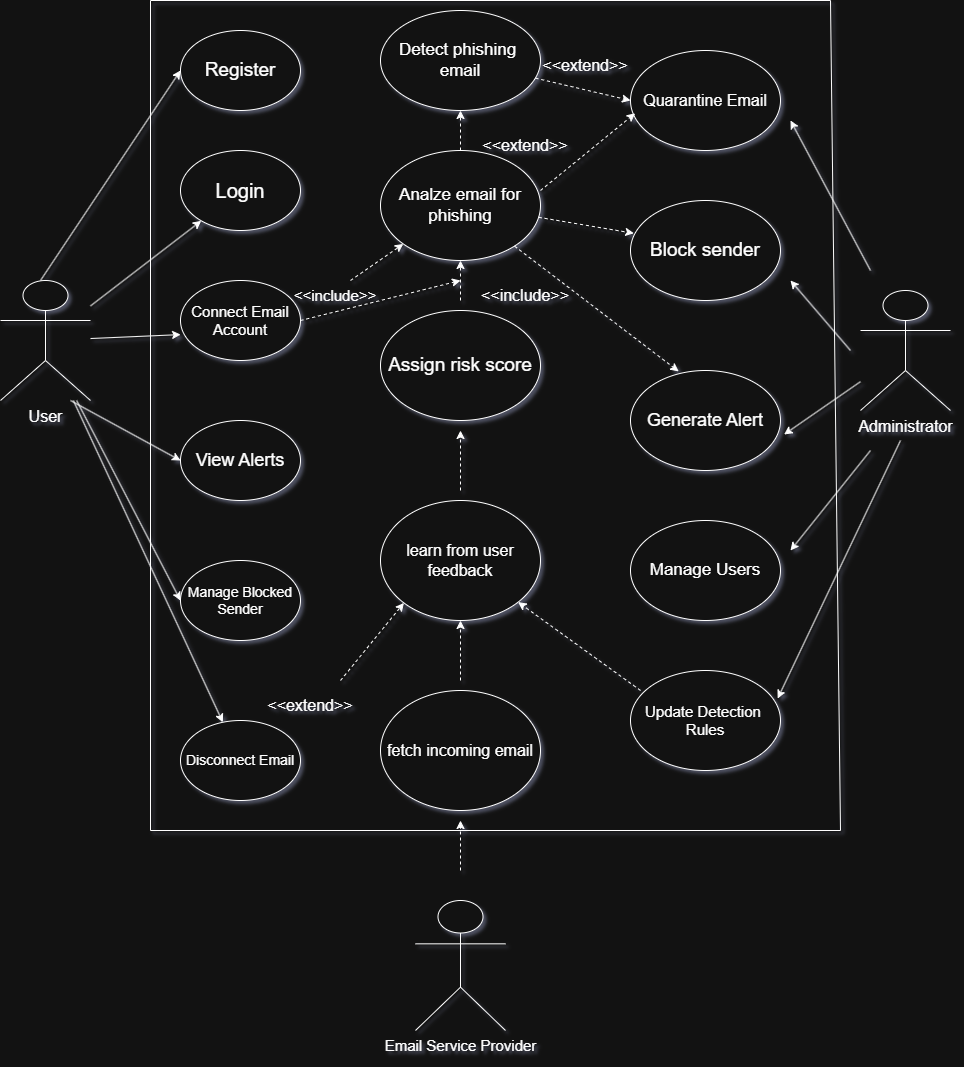

The diagram above was exported from draw.io. Its source (the exported page's mxGraphModel, read from the mxfile embedded in the PNG):
<mxGraphModel dx="1804" dy="928" grid="1" gridSize="10" guides="1" tooltips="1" connect="1" arrows="1" fold="1" page="1" pageScale="1" pageWidth="583" pageHeight="413" background="none" math="0" shadow="1">
  <root>
    <object label="" new_customer="" id="0">
      <mxCell />
    </object>
    <mxCell id="1" parent="0" />
    <mxCell id="Mqx_xcPF1g6z_ng0QJpF-1" parent="1" style="shape=umlActor;verticalLabelPosition=bottom;verticalAlign=top;html=1;outlineConnect=0;fontSize=16;" value="User" vertex="1">
      <mxGeometry height="120" width="90" x="160" y="310" as="geometry" />
    </mxCell>
    <mxCell id="Mqx_xcPF1g6z_ng0QJpF-7" edge="1" parent="1" source="Mqx_xcPF1g6z_ng0QJpF-1" style="endArrow=classic;html=1;rounded=0;" target="Mqx_xcPF1g6z_ng0QJpF-9" value="">
      <mxGeometry height="50" relative="1" width="50" as="geometry">
        <mxPoint x="350" y="413" as="sourcePoint" />
        <mxPoint x="270" y="353" as="targetPoint" />
      </mxGeometry>
    </mxCell>
    <mxCell id="Mqx_xcPF1g6z_ng0QJpF-8" parent="1" style="ellipse;whiteSpace=wrap;html=1;fontSize=19;" value="Register" vertex="1">
      <mxGeometry height="80" width="120" x="340" y="60" as="geometry" />
    </mxCell>
    <mxCell id="Mqx_xcPF1g6z_ng0QJpF-9" parent="1" style="ellipse;whiteSpace=wrap;html=1;fontSize=20;fontStyle=0" value="Login" vertex="1">
      <mxGeometry height="80" width="120" x="340" y="180" as="geometry" />
    </mxCell>
    <mxCell id="Mqx_xcPF1g6z_ng0QJpF-10" parent="1" style="ellipse;whiteSpace=wrap;html=1;" value="&lt;font style=&quot;font-size: 15px;&quot;&gt;Connect Email Account&lt;/font&gt;" vertex="1">
      <mxGeometry height="80" width="120" x="340" y="310" as="geometry" />
    </mxCell>
    <mxCell id="Mqx_xcPF1g6z_ng0QJpF-11" parent="1" style="ellipse;whiteSpace=wrap;html=1;fontSize=18;" value="View Alerts" vertex="1">
      <mxGeometry height="80" width="120" x="340" y="450" as="geometry" />
    </mxCell>
    <mxCell id="Mqx_xcPF1g6z_ng0QJpF-12" parent="1" style="ellipse;whiteSpace=wrap;html=1;fontSize=14;" value="Manage Blocked Sender" vertex="1">
      <mxGeometry height="80" width="120" x="340" y="590" as="geometry" />
    </mxCell>
    <mxCell id="Mqx_xcPF1g6z_ng0QJpF-13" parent="1" style="ellipse;whiteSpace=wrap;html=1;" value="&lt;font style=&quot;font-size: 14px;&quot;&gt;Disconnect Email&lt;/font&gt;" vertex="1">
      <mxGeometry height="80" width="120" x="340" y="750" as="geometry" />
    </mxCell>
    <mxCell id="Mqx_xcPF1g6z_ng0QJpF-19" parent="1" style="ellipse;whiteSpace=wrap;html=1;fontSize=17;" value="Detect phishing&amp;nbsp;&lt;div&gt;email&lt;/div&gt;" vertex="1">
      <mxGeometry height="100" width="160" x="540" y="40" as="geometry" />
    </mxCell>
    <mxCell id="Mqx_xcPF1g6z_ng0QJpF-20" parent="1" style="ellipse;whiteSpace=wrap;html=1;" value="&lt;font style=&quot;font-size: 17px;&quot;&gt;Analze email for&lt;/font&gt;&lt;div&gt;&lt;font style=&quot;font-size: 17px;&quot;&gt;phishing&lt;/font&gt;&lt;/div&gt;" vertex="1">
      <mxGeometry height="110" width="160" x="540" y="180" as="geometry" />
    </mxCell>
    <mxCell id="Mqx_xcPF1g6z_ng0QJpF-21" parent="1" style="ellipse;whiteSpace=wrap;html=1;" value="&lt;font style=&quot;font-size: 19px;&quot;&gt;Assign&lt;font style=&quot;&quot;&gt; &lt;/font&gt;risk score&lt;/font&gt;" vertex="1">
      <mxGeometry height="110" width="160" x="540" y="340" as="geometry" />
    </mxCell>
    <mxCell id="Mqx_xcPF1g6z_ng0QJpF-22" parent="1" style="ellipse;whiteSpace=wrap;html=1;fontSize=16;" value="learn from user&lt;div&gt;feedback&lt;/div&gt;" vertex="1">
      <mxGeometry height="120" width="160" x="540" y="530" as="geometry" />
    </mxCell>
    <mxCell id="Mqx_xcPF1g6z_ng0QJpF-23" parent="1" style="ellipse;whiteSpace=wrap;html=1;fontSize=16;" value="fetch incoming email" vertex="1">
      <mxGeometry height="120" width="160" x="540" y="720" as="geometry" />
    </mxCell>
    <mxCell id="Mqx_xcPF1g6z_ng0QJpF-25" parent="1" style="ellipse;whiteSpace=wrap;html=1;fontSize=16;" value="Quarantine Email" vertex="1">
      <mxGeometry height="100" width="150" x="790" y="80" as="geometry" />
    </mxCell>
    <mxCell id="Mqx_xcPF1g6z_ng0QJpF-26" parent="1" style="ellipse;whiteSpace=wrap;html=1;fontSize=19;" value="Block sender" vertex="1">
      <mxGeometry height="100" width="150" x="790" y="230" as="geometry" />
    </mxCell>
    <mxCell id="Mqx_xcPF1g6z_ng0QJpF-27" parent="1" style="ellipse;whiteSpace=wrap;html=1;fontSize=18;" value="Generate Alert" vertex="1">
      <mxGeometry height="100" width="150" x="790" y="400" as="geometry" />
    </mxCell>
    <mxCell id="Mqx_xcPF1g6z_ng0QJpF-28" parent="1" style="ellipse;whiteSpace=wrap;html=1;fontSize=17;" value="Manage Users" vertex="1">
      <mxGeometry height="100" width="150" x="790" y="550" as="geometry" />
    </mxCell>
    <mxCell id="Mqx_xcPF1g6z_ng0QJpF-29" parent="1" style="ellipse;whiteSpace=wrap;html=1;fontSize=15;" value="Update Detection&amp;nbsp;&lt;div&gt;Rules&lt;/div&gt;" vertex="1">
      <mxGeometry height="100" width="150" x="790" y="700" as="geometry" />
    </mxCell>
    <mxCell id="Mqx_xcPF1g6z_ng0QJpF-30" parent="1" style="shape=umlActor;verticalLabelPosition=bottom;verticalAlign=top;html=1;outlineConnect=0;fontSize=16;" value="Administrator" vertex="1">
      <mxGeometry height="120" width="90" x="1020" y="320" as="geometry" />
    </mxCell>
    <mxCell id="Mqx_xcPF1g6z_ng0QJpF-33" edge="1" parent="1" style="endArrow=classic;html=1;rounded=0;" value="">
      <mxGeometry height="50" relative="1" width="50" as="geometry">
        <mxPoint x="1030" y="300" as="sourcePoint" />
        <mxPoint x="950" y="150" as="targetPoint" />
      </mxGeometry>
    </mxCell>
    <mxCell id="Mqx_xcPF1g6z_ng0QJpF-34" edge="1" parent="1" style="endArrow=classic;html=1;rounded=0;" value="">
      <mxGeometry height="50" relative="1" width="50" as="geometry">
        <mxPoint x="1010" y="380" as="sourcePoint" />
        <mxPoint x="950" y="310" as="targetPoint" />
      </mxGeometry>
    </mxCell>
    <mxCell id="Mqx_xcPF1g6z_ng0QJpF-35" edge="1" parent="1" source="Mqx_xcPF1g6z_ng0QJpF-30" style="endArrow=classic;html=1;rounded=0;entryX=1.024;entryY=0.64;entryDx=0;entryDy=0;entryPerimeter=0;" target="Mqx_xcPF1g6z_ng0QJpF-27" value="">
      <mxGeometry height="50" relative="1" width="50" as="geometry">
        <mxPoint x="950" y="480" as="sourcePoint" />
        <mxPoint x="1000" y="430" as="targetPoint" />
      </mxGeometry>
    </mxCell>
    <mxCell id="Mqx_xcPF1g6z_ng0QJpF-36" edge="1" parent="1" style="endArrow=classic;html=1;rounded=0;" value="">
      <mxGeometry height="50" relative="1" width="50" as="geometry">
        <mxPoint x="1030" y="480" as="sourcePoint" />
        <mxPoint x="950" y="580" as="targetPoint" />
      </mxGeometry>
    </mxCell>
    <mxCell id="Mqx_xcPF1g6z_ng0QJpF-37" edge="1" parent="1" style="html=1;labelBackgroundColor=#ffffff;startArrow=none;startFill=0;startSize=6;endArrow=classic;endFill=1;endSize=6;jettySize=auto;orthogonalLoop=1;strokeWidth=1;dashed=1;fontSize=14;rounded=0;" value="">
      <mxGeometry height="60" relative="1" width="60" as="geometry">
        <mxPoint x="620" y="520" as="sourcePoint" />
        <mxPoint x="620" y="460" as="targetPoint" />
      </mxGeometry>
    </mxCell>
    <mxCell id="Mqx_xcPF1g6z_ng0QJpF-38" edge="1" parent="1" style="html=1;labelBackgroundColor=#ffffff;startArrow=none;startFill=0;startSize=6;endArrow=classic;endFill=1;endSize=6;jettySize=auto;orthogonalLoop=1;strokeWidth=1;dashed=1;fontSize=14;rounded=0;entryX=0.5;entryY=1;entryDx=0;entryDy=0;" target="Mqx_xcPF1g6z_ng0QJpF-22" value="">
      <mxGeometry height="60" relative="1" width="60" as="geometry">
        <mxPoint x="620" y="710" as="sourcePoint" />
        <mxPoint x="660" y="650" as="targetPoint" />
      </mxGeometry>
    </mxCell>
    <mxCell id="Mqx_xcPF1g6z_ng0QJpF-39" edge="1" parent="1" style="html=1;labelBackgroundColor=#ffffff;startArrow=none;startFill=0;startSize=6;endArrow=classic;endFill=1;endSize=6;jettySize=auto;orthogonalLoop=1;strokeWidth=1;dashed=1;fontSize=14;rounded=0;entryX=0.5;entryY=1;entryDx=0;entryDy=0;" target="Mqx_xcPF1g6z_ng0QJpF-20" value="">
      <mxGeometry height="60" relative="1" width="60" as="geometry">
        <mxPoint x="620" y="330" as="sourcePoint" />
        <mxPoint x="670" y="280" as="targetPoint" />
      </mxGeometry>
    </mxCell>
    <mxCell id="Mqx_xcPF1g6z_ng0QJpF-40" edge="1" parent="1" source="Mqx_xcPF1g6z_ng0QJpF-20" style="html=1;labelBackgroundColor=#ffffff;startArrow=none;startFill=0;startSize=6;endArrow=classic;endFill=1;endSize=6;jettySize=auto;orthogonalLoop=1;strokeWidth=1;dashed=1;fontSize=14;rounded=0;entryX=0.5;entryY=1;entryDx=0;entryDy=0;exitX=0.5;exitY=0;exitDx=0;exitDy=0;" target="Mqx_xcPF1g6z_ng0QJpF-19" value="">
      <mxGeometry height="60" relative="1" width="60" as="geometry">
        <mxPoint x="620" y="170" as="sourcePoint" />
        <mxPoint x="680" y="110" as="targetPoint" />
      </mxGeometry>
    </mxCell>
    <mxCell id="Mqx_xcPF1g6z_ng0QJpF-42" edge="1" parent="1" style="endArrow=classic;html=1;rounded=0;entryX=0;entryY=0.5;entryDx=0;entryDy=0;" target="Mqx_xcPF1g6z_ng0QJpF-8" value="">
      <mxGeometry height="50" relative="1" width="50" as="geometry">
        <mxPoint x="200" y="309.99829787234034" as="sourcePoint" />
        <mxPoint x="395" y="264.36" as="targetPoint" />
      </mxGeometry>
    </mxCell>
    <mxCell id="Mqx_xcPF1g6z_ng0QJpF-50" edge="1" parent="1" style="html=1;labelBackgroundColor=#ffffff;startArrow=none;startFill=0;startSize=6;endArrow=classic;endFill=1;endSize=6;jettySize=auto;orthogonalLoop=1;strokeWidth=1;dashed=1;fontSize=14;rounded=0;entryX=0.031;entryY=0.628;entryDx=0;entryDy=0;entryPerimeter=0;" target="Mqx_xcPF1g6z_ng0QJpF-25" value="">
      <mxGeometry height="60" relative="1" width="60" as="geometry">
        <mxPoint x="700" y="220" as="sourcePoint" />
        <mxPoint x="760" y="160" as="targetPoint" />
      </mxGeometry>
    </mxCell>
    <mxCell id="Mqx_xcPF1g6z_ng0QJpF-51" edge="1" parent="1" source="Mqx_xcPF1g6z_ng0QJpF-20" style="html=1;labelBackgroundColor=#ffffff;startArrow=none;startFill=0;startSize=6;endArrow=classic;endFill=1;endSize=6;jettySize=auto;orthogonalLoop=1;strokeWidth=1;dashed=1;fontSize=14;rounded=0;entryX=0.022;entryY=0.328;entryDx=0;entryDy=0;entryPerimeter=0;" target="Mqx_xcPF1g6z_ng0QJpF-26" value="">
      <mxGeometry height="60" relative="1" width="60" as="geometry">
        <mxPoint x="730" y="317" as="sourcePoint" />
        <mxPoint x="825" y="240" as="targetPoint" />
      </mxGeometry>
    </mxCell>
    <mxCell id="Mqx_xcPF1g6z_ng0QJpF-53" edge="1" parent="1" source="Mqx_xcPF1g6z_ng0QJpF-20" style="html=1;labelBackgroundColor=#ffffff;startArrow=none;startFill=0;startSize=6;endArrow=classic;endFill=1;endSize=6;jettySize=auto;orthogonalLoop=1;strokeWidth=1;dashed=1;fontSize=14;rounded=0;entryX=0.321;entryY=0.009;entryDx=0;entryDy=0;entryPerimeter=0;" target="Mqx_xcPF1g6z_ng0QJpF-27" value="">
      <mxGeometry height="60" relative="1" width="60" as="geometry">
        <mxPoint x="740" y="447" as="sourcePoint" />
        <mxPoint x="835" y="370" as="targetPoint" />
      </mxGeometry>
    </mxCell>
    <mxCell id="Mqx_xcPF1g6z_ng0QJpF-54" edge="1" parent="1" source="Mqx_xcPF1g6z_ng0QJpF-29" style="html=1;labelBackgroundColor=#ffffff;startArrow=none;startFill=0;startSize=6;endArrow=classic;endFill=1;endSize=6;jettySize=auto;orthogonalLoop=1;strokeWidth=1;dashed=1;fontSize=14;rounded=0;exitX=0.067;exitY=0.2;exitDx=0;exitDy=0;exitPerimeter=0;" target="Mqx_xcPF1g6z_ng0QJpF-22" value="">
      <mxGeometry height="60" relative="1" width="60" as="geometry">
        <mxPoint x="760" y="827" as="sourcePoint" />
        <mxPoint x="780" y="660" as="targetPoint" />
      </mxGeometry>
    </mxCell>
    <mxCell id="Mqx_xcPF1g6z_ng0QJpF-55" edge="1" parent="1" source="Mqx_xcPF1g6z_ng0QJpF-10" style="html=1;labelBackgroundColor=#ffffff;startArrow=none;startFill=0;startSize=6;endArrow=classic;endFill=1;endSize=6;jettySize=auto;orthogonalLoop=1;strokeWidth=1;dashed=1;fontSize=14;rounded=0;exitX=1;exitY=0.5;exitDx=0;exitDy=0;" value="">
      <mxGeometry height="60" relative="1" width="60" as="geometry">
        <mxPoint x="490" y="397" as="sourcePoint" />
        <mxPoint x="620" y="310" as="targetPoint" />
      </mxGeometry>
    </mxCell>
    <mxCell id="Mqx_xcPF1g6z_ng0QJpF-56" edge="1" parent="1" style="html=1;labelBackgroundColor=#ffffff;startArrow=none;startFill=0;startSize=6;endArrow=classic;endFill=1;endSize=6;jettySize=auto;orthogonalLoop=1;strokeWidth=1;dashed=1;fontSize=14;rounded=0;" target="Mqx_xcPF1g6z_ng0QJpF-20" value="">
      <mxGeometry height="60" relative="1" width="60" as="geometry">
        <mxPoint x="510" y="310" as="sourcePoint" />
        <mxPoint x="595" y="300" as="targetPoint" />
      </mxGeometry>
    </mxCell>
    <mxCell id="Mqx_xcPF1g6z_ng0QJpF-57" edge="1" parent="1" source="Mqx_xcPF1g6z_ng0QJpF-19" style="html=1;labelBackgroundColor=#ffffff;startArrow=none;startFill=0;startSize=6;endArrow=classic;endFill=1;endSize=6;jettySize=auto;orthogonalLoop=1;strokeWidth=1;dashed=1;fontSize=14;rounded=0;entryX=0;entryY=0.5;entryDx=0;entryDy=0;" target="Mqx_xcPF1g6z_ng0QJpF-25" value="">
      <mxGeometry height="60" relative="1" width="60" as="geometry">
        <mxPoint x="710" y="177" as="sourcePoint" />
        <mxPoint x="805" y="100" as="targetPoint" />
      </mxGeometry>
    </mxCell>
    <mxCell id="Mqx_xcPF1g6z_ng0QJpF-58" edge="1" parent="1" style="html=1;labelBackgroundColor=#ffffff;startArrow=none;startFill=0;startSize=6;endArrow=classic;endFill=1;endSize=6;jettySize=auto;orthogonalLoop=1;strokeWidth=1;dashed=1;fontSize=14;rounded=0;" value="">
      <mxGeometry height="60" relative="1" width="60" as="geometry">
        <mxPoint x="620" y="900" as="sourcePoint" />
        <mxPoint x="620" y="850" as="targetPoint" />
      </mxGeometry>
    </mxCell>
    <mxCell id="Mqx_xcPF1g6z_ng0QJpF-59" parent="1" style="shape=umlActor;verticalLabelPosition=bottom;verticalAlign=top;html=1;outlineConnect=0;" value="&lt;font style=&quot;font-size: 15px;&quot;&gt;Email Service Provider&lt;/font&gt;" vertex="1">
      <mxGeometry height="130" width="90" x="575" y="930" as="geometry" />
    </mxCell>
    <mxCell id="Mqx_xcPF1g6z_ng0QJpF-60" parent="1" style="text;html=1;whiteSpace=wrap;strokeColor=none;fillColor=none;align=center;verticalAlign=middle;rounded=0;fontSize=15;" value="&amp;lt;&amp;lt;include&amp;gt;&amp;gt;" vertex="1">
      <mxGeometry height="30" width="70" x="460" y="310" as="geometry" />
    </mxCell>
    <mxCell id="Mqx_xcPF1g6z_ng0QJpF-61" parent="1" style="text;html=1;whiteSpace=wrap;strokeColor=none;fillColor=none;align=center;verticalAlign=middle;rounded=0;fontSize=16;" value="&amp;lt;&amp;lt;extend&amp;gt;&amp;gt;" vertex="1">
      <mxGeometry height="30" width="90" x="700" y="80" as="geometry" />
    </mxCell>
    <mxCell id="Mqx_xcPF1g6z_ng0QJpF-62" parent="1" style="text;html=1;whiteSpace=wrap;strokeColor=none;fillColor=none;align=center;verticalAlign=middle;rounded=0;fontSize=16;" value="&amp;lt;&amp;lt;extend&amp;gt;&amp;gt;" vertex="1">
      <mxGeometry height="30" width="90" x="640" y="160" as="geometry" />
    </mxCell>
    <mxCell id="Mqx_xcPF1g6z_ng0QJpF-63" parent="1" style="text;html=1;whiteSpace=wrap;strokeColor=none;fillColor=none;align=center;verticalAlign=middle;rounded=0;fontSize=16;" value="&amp;lt;&amp;lt;extend&amp;gt;&amp;gt;" vertex="1">
      <mxGeometry height="30" width="90" x="425" y="720" as="geometry" />
    </mxCell>
    <mxCell id="Mqx_xcPF1g6z_ng0QJpF-64" edge="1" parent="1" style="html=1;labelBackgroundColor=#ffffff;startArrow=none;startFill=0;startSize=6;endArrow=classic;endFill=1;endSize=6;jettySize=auto;orthogonalLoop=1;strokeWidth=1;dashed=1;fontSize=14;rounded=0;entryX=0;entryY=1;entryDx=0;entryDy=0;" target="Mqx_xcPF1g6z_ng0QJpF-22" value="">
      <mxGeometry height="60" relative="1" width="60" as="geometry">
        <mxPoint x="500" y="710" as="sourcePoint" />
        <mxPoint x="560" y="650" as="targetPoint" />
      </mxGeometry>
    </mxCell>
    <mxCell id="Mqx_xcPF1g6z_ng0QJpF-65" parent="1" style="text;html=1;whiteSpace=wrap;strokeColor=none;fillColor=none;align=center;verticalAlign=middle;rounded=0;fontSize=16;" value="&amp;lt;&amp;lt;include&amp;gt;&amp;gt;" vertex="1">
      <mxGeometry height="30" width="70" x="650" y="310" as="geometry" />
    </mxCell>
    <mxCell id="Mqx_xcPF1g6z_ng0QJpF-72" edge="1" parent="1" source="Mqx_xcPF1g6z_ng0QJpF-1" style="endArrow=classic;html=1;rounded=0;entryX=0.001;entryY=0.676;entryDx=0;entryDy=0;entryPerimeter=0;" target="Mqx_xcPF1g6z_ng0QJpF-10" value="">
      <mxGeometry height="50" relative="1" width="50" as="geometry">
        <mxPoint x="140" y="570" as="sourcePoint" />
        <mxPoint x="190" y="520" as="targetPoint" />
      </mxGeometry>
    </mxCell>
    <mxCell id="Mqx_xcPF1g6z_ng0QJpF-76" edge="1" parent="1" style="endArrow=classic;html=1;rounded=0;entryX=0;entryY=0.5;entryDx=0;entryDy=0;" target="Mqx_xcPF1g6z_ng0QJpF-11" value="">
      <mxGeometry height="50" relative="1" width="50" as="geometry">
        <mxPoint x="230" y="430" as="sourcePoint" />
        <mxPoint x="280" y="380" as="targetPoint" />
      </mxGeometry>
    </mxCell>
    <mxCell id="Mqx_xcPF1g6z_ng0QJpF-78" edge="1" parent="1" source="Mqx_xcPF1g6z_ng0QJpF-1" style="endArrow=classic;html=1;rounded=0;entryX=0;entryY=0.5;entryDx=0;entryDy=0;" target="Mqx_xcPF1g6z_ng0QJpF-12" value="">
      <mxGeometry height="50" relative="1" width="50" as="geometry">
        <mxPoint x="200" y="413" as="sourcePoint" />
        <mxPoint x="250" y="363" as="targetPoint" />
      </mxGeometry>
    </mxCell>
    <mxCell id="Mqx_xcPF1g6z_ng0QJpF-79" edge="1" parent="1" source="Mqx_xcPF1g6z_ng0QJpF-1" style="endArrow=classic;html=1;rounded=0;" target="Mqx_xcPF1g6z_ng0QJpF-13" value="">
      <mxGeometry height="50" relative="1" width="50" as="geometry">
        <mxPoint x="200" y="475" as="sourcePoint" />
        <mxPoint x="250" y="425" as="targetPoint" />
      </mxGeometry>
    </mxCell>
    <mxCell id="Mqx_xcPF1g6z_ng0QJpF-82" edge="1" parent="1" style="endArrow=none;html=1;rounded=0;fontStyle=0;fontSize=26;" value="">
      <mxGeometry height="50" relative="1" width="50" as="geometry">
        <mxPoint x="310" y="860" as="sourcePoint" />
        <mxPoint x="310" y="30" as="targetPoint" />
      </mxGeometry>
    </mxCell>
    <mxCell id="Mqx_xcPF1g6z_ng0QJpF-83" edge="1" parent="1" style="endArrow=none;html=1;rounded=0;" value="">
      <mxGeometry height="50" relative="1" width="50" as="geometry">
        <mxPoint x="310" y="30" as="sourcePoint" />
        <mxPoint x="990" y="30" as="targetPoint" />
      </mxGeometry>
    </mxCell>
    <mxCell id="Mqx_xcPF1g6z_ng0QJpF-84" edge="1" parent="1" style="endArrow=none;html=1;rounded=0;" value="">
      <mxGeometry height="50" relative="1" width="50" as="geometry">
        <mxPoint x="1000" y="860" as="sourcePoint" />
        <mxPoint x="990" y="30" as="targetPoint" />
      </mxGeometry>
    </mxCell>
    <mxCell id="Mqx_xcPF1g6z_ng0QJpF-85" edge="1" parent="1" style="endArrow=none;html=1;rounded=0;" value="">
      <mxGeometry height="50" relative="1" width="50" as="geometry">
        <mxPoint x="310" y="860" as="sourcePoint" />
        <mxPoint x="1000" y="860" as="targetPoint" />
      </mxGeometry>
    </mxCell>
    <mxCell id="Mqx_xcPF1g6z_ng0QJpF-86" edge="1" parent="1" style="endArrow=classic;html=1;rounded=0;entryX=0.981;entryY=0.28;entryDx=0;entryDy=0;entryPerimeter=0;" target="Mqx_xcPF1g6z_ng0QJpF-29" value="">
      <mxGeometry height="50" relative="1" width="50" as="geometry">
        <mxPoint x="1060" y="470" as="sourcePoint" />
        <mxPoint x="1020" y="710" as="targetPoint" />
      </mxGeometry>
    </mxCell>
  </root>
</mxGraphModel>